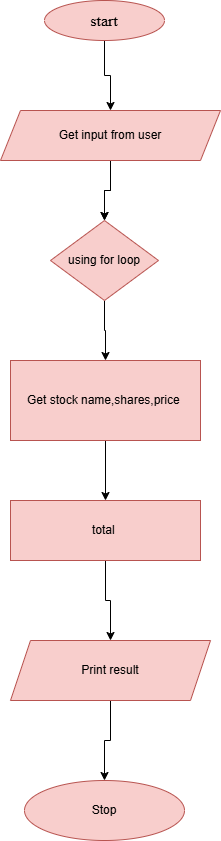

The diagram above was exported from draw.io. Its source (the exported page's mxGraphModel, read from the mxfile embedded in the PNG):
<mxGraphModel dx="1229" dy="724" grid="1" gridSize="10" guides="1" tooltips="1" connect="1" arrows="1" fold="1" page="1" pageScale="1" pageWidth="827" pageHeight="1169" math="0" shadow="0">
  <root>
    <mxCell id="0" />
    <mxCell id="1" parent="0" />
    <mxCell id="hu86MDYIqV6M6E5VTiOP-9" edge="1" parent="1" source="hu86MDYIqV6M6E5VTiOP-1" style="edgeStyle=orthogonalEdgeStyle;rounded=0;orthogonalLoop=1;jettySize=auto;html=1;exitX=0.5;exitY=1;exitDx=0;exitDy=0;entryX=0.5;entryY=0;entryDx=0;entryDy=0;" target="hu86MDYIqV6M6E5VTiOP-2">
      <mxGeometry relative="1" as="geometry" />
    </mxCell>
    <mxCell id="hu86MDYIqV6M6E5VTiOP-1" parent="1" style="ellipse;whiteSpace=wrap;html=1;fillColor=#f8cecc;strokeColor=#b85450;fontFamily=Times New Roman;" value="&lt;font size=&quot;3&quot;&gt;start&lt;/font&gt;" vertex="1">
      <mxGeometry height="40" width="120" x="354" y="90" as="geometry" />
    </mxCell>
    <mxCell id="hu86MDYIqV6M6E5VTiOP-10" edge="1" parent="1" source="hu86MDYIqV6M6E5VTiOP-2" style="edgeStyle=orthogonalEdgeStyle;rounded=0;orthogonalLoop=1;jettySize=auto;html=1;exitX=0.5;exitY=1;exitDx=0;exitDy=0;entryX=0.5;entryY=0;entryDx=0;entryDy=0;" target="hu86MDYIqV6M6E5VTiOP-3">
      <mxGeometry relative="1" as="geometry">
        <mxPoint x="419.57142857142867" y="290" as="targetPoint" />
      </mxGeometry>
    </mxCell>
    <mxCell id="hu86MDYIqV6M6E5VTiOP-13" edge="1" parent="1" source="hu86MDYIqV6M6E5VTiOP-2" style="edgeStyle=orthogonalEdgeStyle;rounded=0;orthogonalLoop=1;jettySize=auto;html=1;exitX=0.5;exitY=1;exitDx=0;exitDy=0;entryX=0.5;entryY=0;entryDx=0;entryDy=0;" target="hu86MDYIqV6M6E5VTiOP-3">
      <mxGeometry relative="1" as="geometry" />
    </mxCell>
    <mxCell id="hu86MDYIqV6M6E5VTiOP-2" parent="1" style="shape=parallelogram;perimeter=parallelogramPerimeter;whiteSpace=wrap;html=1;fixedSize=1;fillColor=#f8cecc;strokeColor=#b85450;" value="Get input from user" vertex="1">
      <mxGeometry height="50" width="220" x="310" y="200" as="geometry" />
    </mxCell>
    <mxCell id="hu86MDYIqV6M6E5VTiOP-11" edge="1" parent="1" source="hu86MDYIqV6M6E5VTiOP-3" style="edgeStyle=orthogonalEdgeStyle;rounded=0;orthogonalLoop=1;jettySize=auto;html=1;exitX=0.5;exitY=1;exitDx=0;exitDy=0;entryX=0.5;entryY=0;entryDx=0;entryDy=0;" target="hu86MDYIqV6M6E5VTiOP-4">
      <mxGeometry relative="1" as="geometry" />
    </mxCell>
    <mxCell id="hu86MDYIqV6M6E5VTiOP-3" parent="1" style="rhombus;whiteSpace=wrap;html=1;fillColor=#f8cecc;strokeColor=#b85450;" value="using for loop" vertex="1">
      <mxGeometry height="80" width="108" x="360" y="310" as="geometry" />
    </mxCell>
    <mxCell id="hu86MDYIqV6M6E5VTiOP-12" edge="1" parent="1" source="hu86MDYIqV6M6E5VTiOP-4" style="edgeStyle=orthogonalEdgeStyle;rounded=0;orthogonalLoop=1;jettySize=auto;html=1;exitX=0.5;exitY=1;exitDx=0;exitDy=0;entryX=0.5;entryY=0;entryDx=0;entryDy=0;" target="hu86MDYIqV6M6E5VTiOP-5">
      <mxGeometry relative="1" as="geometry" />
    </mxCell>
    <mxCell id="hu86MDYIqV6M6E5VTiOP-4" parent="1" style="rounded=0;whiteSpace=wrap;html=1;fillColor=#f8cecc;strokeColor=#b85450;" value="Get stock name,shares,price&amp;nbsp;" vertex="1">
      <mxGeometry height="80" width="190" x="320" y="450" as="geometry" />
    </mxCell>
    <mxCell id="hu86MDYIqV6M6E5VTiOP-14" edge="1" parent="1" source="hu86MDYIqV6M6E5VTiOP-5" style="edgeStyle=orthogonalEdgeStyle;rounded=0;orthogonalLoop=1;jettySize=auto;html=1;exitX=0.5;exitY=1;exitDx=0;exitDy=0;entryX=0.5;entryY=0;entryDx=0;entryDy=0;" target="hu86MDYIqV6M6E5VTiOP-6">
      <mxGeometry relative="1" as="geometry" />
    </mxCell>
    <mxCell id="hu86MDYIqV6M6E5VTiOP-5" parent="1" style="rounded=0;whiteSpace=wrap;html=1;fillColor=#f8cecc;strokeColor=#b85450;" value="total&amp;nbsp;" vertex="1">
      <mxGeometry height="60" width="190" x="320" y="590" as="geometry" />
    </mxCell>
    <mxCell id="hu86MDYIqV6M6E5VTiOP-15" edge="1" parent="1" source="hu86MDYIqV6M6E5VTiOP-6" style="edgeStyle=orthogonalEdgeStyle;rounded=0;orthogonalLoop=1;jettySize=auto;html=1;exitX=0.5;exitY=1;exitDx=0;exitDy=0;entryX=0.5;entryY=0;entryDx=0;entryDy=0;" target="hu86MDYIqV6M6E5VTiOP-7">
      <mxGeometry relative="1" as="geometry" />
    </mxCell>
    <mxCell id="hu86MDYIqV6M6E5VTiOP-6" parent="1" style="shape=parallelogram;perimeter=parallelogramPerimeter;whiteSpace=wrap;html=1;fixedSize=1;fillColor=#f8cecc;strokeColor=#b85450;" value="Print result" vertex="1">
      <mxGeometry height="60" width="200" x="320" y="730" as="geometry" />
    </mxCell>
    <mxCell id="hu86MDYIqV6M6E5VTiOP-7" parent="1" style="ellipse;whiteSpace=wrap;html=1;fillColor=#f8cecc;strokeColor=#b85450;" value="Stop" vertex="1">
      <mxGeometry height="60" width="160" x="334" y="870" as="geometry" />
    </mxCell>
  </root>
</mxGraphModel>